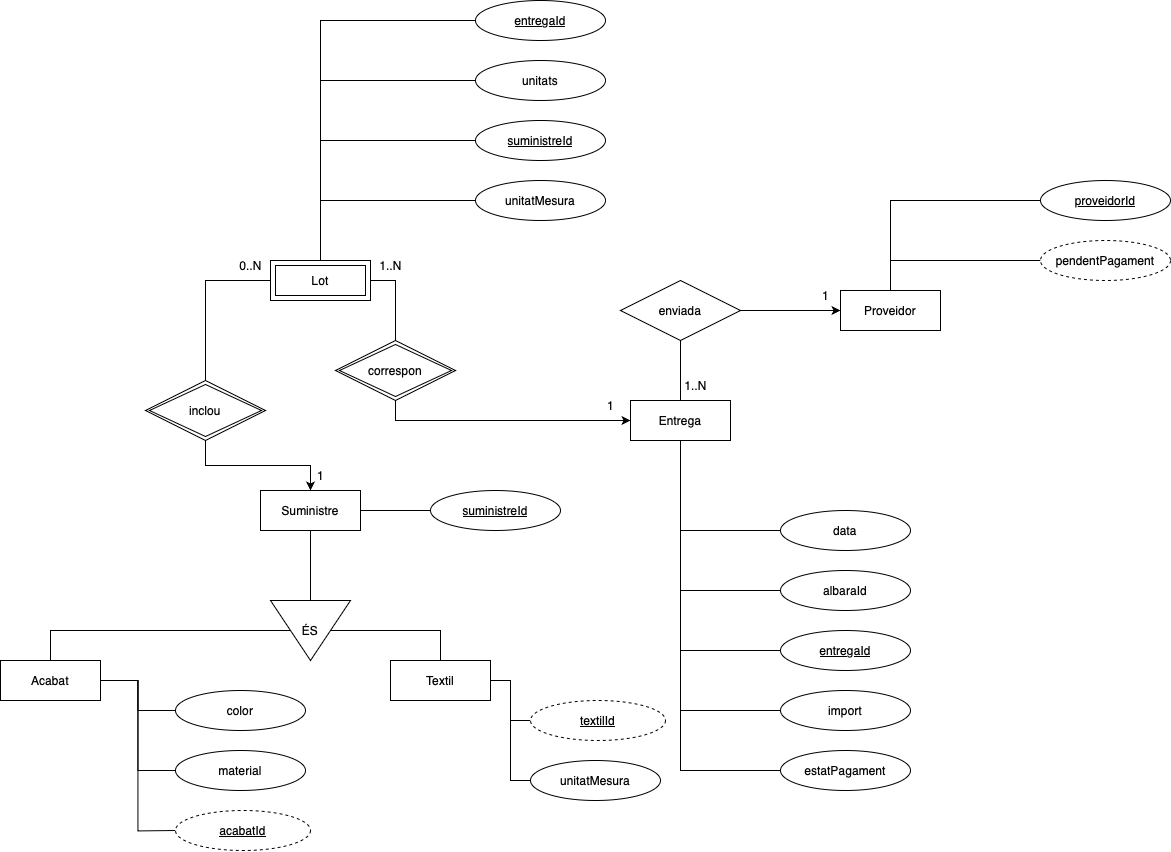

The diagram above was exported from draw.io. Its source (the exported page's mxGraphModel, read from the mxfile embedded in the PNG):
<mxGraphModel dx="1466" dy="-3181" grid="1" gridSize="10" guides="1" tooltips="1" connect="1" arrows="1" fold="1" page="1" pageScale="1" pageWidth="980" pageHeight="1390" math="0" shadow="0">
  <root>
    <mxCell id="0" />
    <mxCell id="1" parent="0" />
    <mxCell id="XgpcKCDY9G-UK1stwkmN-1" style="edgeStyle=orthogonalEdgeStyle;rounded=0;orthogonalLoop=1;jettySize=auto;html=1;exitX=0.5;exitY=0;exitDx=0;exitDy=0;entryX=0.5;entryY=1;entryDx=0;entryDy=0;endArrow=none;startFill=0;" edge="1" parent="1" source="XgpcKCDY9G-UK1stwkmN-2" target="XgpcKCDY9G-UK1stwkmN-7">
      <mxGeometry relative="1" as="geometry">
        <Array as="points">
          <mxPoint x="60" y="4930" />
        </Array>
      </mxGeometry>
    </mxCell>
    <mxCell id="XgpcKCDY9G-UK1stwkmN-2" value="Acabat" style="whiteSpace=wrap;html=1;align=center;" vertex="1" parent="1">
      <mxGeometry x="10" y="4960" width="100" height="40" as="geometry" />
    </mxCell>
    <mxCell id="XgpcKCDY9G-UK1stwkmN-3" style="edgeStyle=orthogonalEdgeStyle;rounded=0;orthogonalLoop=1;jettySize=auto;html=1;exitX=0.5;exitY=0;exitDx=0;exitDy=0;entryX=0.5;entryY=1;entryDx=0;entryDy=0;endArrow=none;startFill=0;" edge="1" parent="1" source="XgpcKCDY9G-UK1stwkmN-4" target="XgpcKCDY9G-UK1stwkmN-23">
      <mxGeometry relative="1" as="geometry" />
    </mxCell>
    <mxCell id="XgpcKCDY9G-UK1stwkmN-4" value="Entrega" style="whiteSpace=wrap;html=1;align=center;" vertex="1" parent="1">
      <mxGeometry x="640" y="4700" width="100" height="40" as="geometry" />
    </mxCell>
    <mxCell id="XgpcKCDY9G-UK1stwkmN-5" value="Proveidor" style="whiteSpace=wrap;html=1;align=center;" vertex="1" parent="1">
      <mxGeometry x="850" y="4590" width="100" height="40" as="geometry" />
    </mxCell>
    <mxCell id="XgpcKCDY9G-UK1stwkmN-6" style="edgeStyle=orthogonalEdgeStyle;rounded=0;orthogonalLoop=1;jettySize=auto;html=1;exitX=0.5;exitY=0;exitDx=0;exitDy=0;entryX=0.5;entryY=0;entryDx=0;entryDy=0;endArrow=none;startFill=0;" edge="1" parent="1" source="XgpcKCDY9G-UK1stwkmN-7" target="XgpcKCDY9G-UK1stwkmN-41">
      <mxGeometry relative="1" as="geometry" />
    </mxCell>
    <mxCell id="XgpcKCDY9G-UK1stwkmN-7" value="ÉS" style="triangle;whiteSpace=wrap;html=1;rotation=90;horizontal=0;" vertex="1" parent="1">
      <mxGeometry x="290" y="4890" width="60" height="80" as="geometry" />
    </mxCell>
    <mxCell id="XgpcKCDY9G-UK1stwkmN-8" style="edgeStyle=orthogonalEdgeStyle;rounded=0;orthogonalLoop=1;jettySize=auto;html=1;exitX=0;exitY=0.5;exitDx=0;exitDy=0;endArrow=none;startFill=0;entryX=0.5;entryY=0;entryDx=0;entryDy=0;" edge="1" parent="1" source="XgpcKCDY9G-UK1stwkmN-9" target="XgpcKCDY9G-UK1stwkmN-5">
      <mxGeometry relative="1" as="geometry">
        <mxPoint x="960" y="4590" as="targetPoint" />
      </mxGeometry>
    </mxCell>
    <mxCell id="XgpcKCDY9G-UK1stwkmN-9" value="proveidorId" style="ellipse;whiteSpace=wrap;html=1;align=center;fontStyle=4;" vertex="1" parent="1">
      <mxGeometry x="1050" y="4480" width="130" height="40" as="geometry" />
    </mxCell>
    <mxCell id="XgpcKCDY9G-UK1stwkmN-10" style="edgeStyle=orthogonalEdgeStyle;rounded=0;orthogonalLoop=1;jettySize=auto;html=1;exitX=0;exitY=0.5;exitDx=0;exitDy=0;entryX=0.5;entryY=0;entryDx=0;entryDy=0;endArrow=none;startFill=0;" edge="1" parent="1" source="XgpcKCDY9G-UK1stwkmN-31" target="XgpcKCDY9G-UK1stwkmN-5">
      <mxGeometry relative="1" as="geometry">
        <mxPoint x="1050" y="4530" as="sourcePoint" />
      </mxGeometry>
    </mxCell>
    <mxCell id="XgpcKCDY9G-UK1stwkmN-11" style="edgeStyle=orthogonalEdgeStyle;rounded=0;orthogonalLoop=1;jettySize=auto;html=1;exitX=0;exitY=0.5;exitDx=0;exitDy=0;entryX=1;entryY=0.5;entryDx=0;entryDy=0;endArrow=none;startFill=0;" edge="1" parent="1" target="XgpcKCDY9G-UK1stwkmN-2">
      <mxGeometry relative="1" as="geometry">
        <mxPoint x="185.00000000000728" y="5130" as="sourcePoint" />
      </mxGeometry>
    </mxCell>
    <mxCell id="XgpcKCDY9G-UK1stwkmN-12" style="edgeStyle=orthogonalEdgeStyle;rounded=0;orthogonalLoop=1;jettySize=auto;html=1;exitX=0;exitY=0.5;exitDx=0;exitDy=0;entryX=1;entryY=0.5;entryDx=0;entryDy=0;endArrow=none;startFill=0;" edge="1" parent="1" source="XgpcKCDY9G-UK1stwkmN-13" target="XgpcKCDY9G-UK1stwkmN-2">
      <mxGeometry relative="1" as="geometry" />
    </mxCell>
    <mxCell id="XgpcKCDY9G-UK1stwkmN-13" value="material" style="ellipse;whiteSpace=wrap;html=1;align=center;" vertex="1" parent="1">
      <mxGeometry x="185" y="5050" width="130" height="40" as="geometry" />
    </mxCell>
    <mxCell id="XgpcKCDY9G-UK1stwkmN-14" style="edgeStyle=orthogonalEdgeStyle;rounded=0;orthogonalLoop=1;jettySize=auto;html=1;exitX=0;exitY=0.5;exitDx=0;exitDy=0;entryX=1;entryY=0.5;entryDx=0;entryDy=0;endArrow=none;startFill=0;" edge="1" parent="1" source="XgpcKCDY9G-UK1stwkmN-15" target="XgpcKCDY9G-UK1stwkmN-2">
      <mxGeometry relative="1" as="geometry" />
    </mxCell>
    <mxCell id="XgpcKCDY9G-UK1stwkmN-15" value="color" style="ellipse;whiteSpace=wrap;html=1;align=center;" vertex="1" parent="1">
      <mxGeometry x="185" y="4990" width="130" height="40" as="geometry" />
    </mxCell>
    <mxCell id="XgpcKCDY9G-UK1stwkmN-16" style="edgeStyle=orthogonalEdgeStyle;rounded=0;orthogonalLoop=1;jettySize=auto;html=1;exitX=0;exitY=0.5;exitDx=0;exitDy=0;endArrow=none;startFill=0;entryX=0.5;entryY=1;entryDx=0;entryDy=0;" edge="1" parent="1" source="XgpcKCDY9G-UK1stwkmN-17" target="XgpcKCDY9G-UK1stwkmN-4">
      <mxGeometry relative="1" as="geometry">
        <mxPoint x="740" y="4760" as="targetPoint" />
      </mxGeometry>
    </mxCell>
    <mxCell id="XgpcKCDY9G-UK1stwkmN-17" value="entregaId" style="ellipse;whiteSpace=wrap;html=1;align=center;fontStyle=4;" vertex="1" parent="1">
      <mxGeometry x="790" y="4930" width="130" height="40" as="geometry" />
    </mxCell>
    <mxCell id="XgpcKCDY9G-UK1stwkmN-18" style="edgeStyle=orthogonalEdgeStyle;rounded=0;orthogonalLoop=1;jettySize=auto;html=1;exitX=0;exitY=0.5;exitDx=0;exitDy=0;endArrow=none;startFill=0;" edge="1" parent="1" source="XgpcKCDY9G-UK1stwkmN-19" target="XgpcKCDY9G-UK1stwkmN-4">
      <mxGeometry relative="1" as="geometry" />
    </mxCell>
    <mxCell id="XgpcKCDY9G-UK1stwkmN-19" value="data" style="ellipse;whiteSpace=wrap;html=1;align=center;" vertex="1" parent="1">
      <mxGeometry x="790" y="4810" width="130" height="40" as="geometry" />
    </mxCell>
    <mxCell id="XgpcKCDY9G-UK1stwkmN-20" style="edgeStyle=orthogonalEdgeStyle;rounded=0;orthogonalLoop=1;jettySize=auto;html=1;exitX=0;exitY=0.5;exitDx=0;exitDy=0;endArrow=none;startFill=0;entryX=0.5;entryY=1;entryDx=0;entryDy=0;" edge="1" parent="1" source="XgpcKCDY9G-UK1stwkmN-21" target="XgpcKCDY9G-UK1stwkmN-4">
      <mxGeometry relative="1" as="geometry">
        <mxPoint x="740" y="4750" as="targetPoint" />
      </mxGeometry>
    </mxCell>
    <mxCell id="XgpcKCDY9G-UK1stwkmN-21" value="albaraId" style="ellipse;whiteSpace=wrap;html=1;align=center;" vertex="1" parent="1">
      <mxGeometry x="790" y="4870" width="130" height="40" as="geometry" />
    </mxCell>
    <mxCell id="XgpcKCDY9G-UK1stwkmN-22" style="edgeStyle=orthogonalEdgeStyle;rounded=0;orthogonalLoop=1;jettySize=auto;html=1;exitX=1;exitY=0.5;exitDx=0;exitDy=0;entryX=0;entryY=0.5;entryDx=0;entryDy=0;" edge="1" parent="1" source="XgpcKCDY9G-UK1stwkmN-23" target="XgpcKCDY9G-UK1stwkmN-5">
      <mxGeometry relative="1" as="geometry" />
    </mxCell>
    <mxCell id="XgpcKCDY9G-UK1stwkmN-23" value="enviada" style="shape=rhombus;perimeter=rhombusPerimeter;whiteSpace=wrap;html=1;align=center;" vertex="1" parent="1">
      <mxGeometry x="630" y="4580" width="120" height="60" as="geometry" />
    </mxCell>
    <mxCell id="XgpcKCDY9G-UK1stwkmN-24" style="edgeStyle=orthogonalEdgeStyle;rounded=0;orthogonalLoop=1;jettySize=auto;html=1;exitX=0.5;exitY=1;exitDx=0;exitDy=0;entryX=0;entryY=0.5;entryDx=0;entryDy=0;endArrow=classic;startFill=0;endFill=1;" edge="1" parent="1" source="XgpcKCDY9G-UK1stwkmN-58" target="XgpcKCDY9G-UK1stwkmN-4">
      <mxGeometry relative="1" as="geometry">
        <Array as="points">
          <mxPoint x="405" y="4720" />
        </Array>
        <mxPoint x="525" y="4720" as="sourcePoint" />
      </mxGeometry>
    </mxCell>
    <mxCell id="XgpcKCDY9G-UK1stwkmN-25" style="edgeStyle=orthogonalEdgeStyle;rounded=0;orthogonalLoop=1;jettySize=auto;html=1;exitX=0.5;exitY=0;exitDx=0;exitDy=0;entryX=1;entryY=0.5;entryDx=0;entryDy=0;endArrow=none;startFill=0;" edge="1" parent="1" source="XgpcKCDY9G-UK1stwkmN-58" target="XgpcKCDY9G-UK1stwkmN-37">
      <mxGeometry relative="1" as="geometry">
        <mxPoint x="400" y="4580" as="targetPoint" />
        <mxPoint x="465" y="4690" as="sourcePoint" />
      </mxGeometry>
    </mxCell>
    <mxCell id="XgpcKCDY9G-UK1stwkmN-26" value="0..N" style="text;html=1;align=center;verticalAlign=middle;resizable=0;points=[];autosize=1;strokeColor=none;fillColor=none;" vertex="1" parent="1">
      <mxGeometry x="235" y="4550" width="50" height="30" as="geometry" />
    </mxCell>
    <mxCell id="XgpcKCDY9G-UK1stwkmN-27" style="edgeStyle=orthogonalEdgeStyle;rounded=0;orthogonalLoop=1;jettySize=auto;html=1;entryX=0.5;entryY=1;entryDx=0;entryDy=0;endArrow=none;startFill=1;startArrow=classic;exitX=0.5;exitY=0;exitDx=0;exitDy=0;" edge="1" parent="1" source="XgpcKCDY9G-UK1stwkmN-30" target="XgpcKCDY9G-UK1stwkmN-59">
      <mxGeometry relative="1" as="geometry">
        <mxPoint x="450" y="4880" as="sourcePoint" />
        <mxPoint x="185" y="4750" as="targetPoint" />
      </mxGeometry>
    </mxCell>
    <mxCell id="XgpcKCDY9G-UK1stwkmN-28" style="edgeStyle=orthogonalEdgeStyle;rounded=0;orthogonalLoop=1;jettySize=auto;html=1;exitX=0.5;exitY=1;exitDx=0;exitDy=0;entryX=0;entryY=0.5;entryDx=0;entryDy=0;endArrow=none;startFill=0;" edge="1" parent="1" source="XgpcKCDY9G-UK1stwkmN-30" target="XgpcKCDY9G-UK1stwkmN-7">
      <mxGeometry relative="1" as="geometry" />
    </mxCell>
    <mxCell id="XgpcKCDY9G-UK1stwkmN-29" style="edgeStyle=orthogonalEdgeStyle;rounded=0;orthogonalLoop=1;jettySize=auto;html=1;exitX=1;exitY=0.5;exitDx=0;exitDy=0;entryX=0;entryY=0.5;entryDx=0;entryDy=0;endArrow=none;startFill=0;" edge="1" parent="1" source="XgpcKCDY9G-UK1stwkmN-30" target="XgpcKCDY9G-UK1stwkmN-42">
      <mxGeometry relative="1" as="geometry" />
    </mxCell>
    <mxCell id="XgpcKCDY9G-UK1stwkmN-30" value="Suministre" style="whiteSpace=wrap;html=1;align=center;" vertex="1" parent="1">
      <mxGeometry x="270" y="4790" width="100" height="40" as="geometry" />
    </mxCell>
    <mxCell id="XgpcKCDY9G-UK1stwkmN-31" value="pendentPagament" style="ellipse;whiteSpace=wrap;html=1;align=center;dashed=1;" vertex="1" parent="1">
      <mxGeometry x="1050" y="4540" width="130" height="40" as="geometry" />
    </mxCell>
    <mxCell id="XgpcKCDY9G-UK1stwkmN-32" style="edgeStyle=orthogonalEdgeStyle;rounded=0;orthogonalLoop=1;jettySize=auto;html=1;exitX=0;exitY=0.5;exitDx=0;exitDy=0;entryX=0.5;entryY=1;entryDx=0;entryDy=0;endArrow=none;startFill=0;" edge="1" parent="1" source="XgpcKCDY9G-UK1stwkmN-33" target="XgpcKCDY9G-UK1stwkmN-4">
      <mxGeometry relative="1" as="geometry" />
    </mxCell>
    <mxCell id="XgpcKCDY9G-UK1stwkmN-33" value="estatPagament" style="ellipse;whiteSpace=wrap;html=1;align=center;" vertex="1" parent="1">
      <mxGeometry x="790" y="5050" width="130" height="40" as="geometry" />
    </mxCell>
    <mxCell id="XgpcKCDY9G-UK1stwkmN-34" style="edgeStyle=orthogonalEdgeStyle;rounded=0;orthogonalLoop=1;jettySize=auto;html=1;exitX=0;exitY=0.5;exitDx=0;exitDy=0;entryX=0.5;entryY=1;entryDx=0;entryDy=0;endArrow=none;startFill=0;" edge="1" parent="1" source="XgpcKCDY9G-UK1stwkmN-35" target="XgpcKCDY9G-UK1stwkmN-4">
      <mxGeometry relative="1" as="geometry" />
    </mxCell>
    <mxCell id="XgpcKCDY9G-UK1stwkmN-35" value="import" style="ellipse;whiteSpace=wrap;html=1;align=center;" vertex="1" parent="1">
      <mxGeometry x="790" y="4990" width="130" height="40" as="geometry" />
    </mxCell>
    <mxCell id="XgpcKCDY9G-UK1stwkmN-36" value="1" style="text;html=1;align=center;verticalAlign=middle;resizable=0;points=[];autosize=1;strokeColor=none;fillColor=none;" vertex="1" parent="1">
      <mxGeometry x="820" y="4580" width="30" height="30" as="geometry" />
    </mxCell>
    <mxCell id="XgpcKCDY9G-UK1stwkmN-37" value="Lot" style="shape=ext;margin=3;double=1;whiteSpace=wrap;html=1;align=center;" vertex="1" parent="1">
      <mxGeometry x="280" y="4560" width="100" height="40" as="geometry" />
    </mxCell>
    <mxCell id="XgpcKCDY9G-UK1stwkmN-38" style="edgeStyle=orthogonalEdgeStyle;rounded=0;orthogonalLoop=1;jettySize=auto;html=1;exitX=0.5;exitY=0;exitDx=0;exitDy=0;entryX=0;entryY=0.5;entryDx=0;entryDy=0;endArrow=none;startFill=0;" edge="1" parent="1" source="XgpcKCDY9G-UK1stwkmN-59" target="XgpcKCDY9G-UK1stwkmN-37">
      <mxGeometry relative="1" as="geometry">
        <mxPoint x="80" y="4580" as="targetPoint" />
        <mxPoint x="185" y="4690" as="sourcePoint" />
      </mxGeometry>
    </mxCell>
    <mxCell id="XgpcKCDY9G-UK1stwkmN-39" value="1" style="text;html=1;align=center;verticalAlign=middle;resizable=0;points=[];autosize=1;strokeColor=none;fillColor=none;" vertex="1" parent="1">
      <mxGeometry x="605" y="4690" width="30" height="30" as="geometry" />
    </mxCell>
    <mxCell id="XgpcKCDY9G-UK1stwkmN-40" value="1..N" style="text;html=1;align=center;verticalAlign=middle;resizable=0;points=[];autosize=1;strokeColor=none;fillColor=none;" vertex="1" parent="1">
      <mxGeometry x="375" y="4550" width="50" height="30" as="geometry" />
    </mxCell>
    <mxCell id="XgpcKCDY9G-UK1stwkmN-41" value="Textil" style="whiteSpace=wrap;html=1;align=center;" vertex="1" parent="1">
      <mxGeometry x="400" y="4960" width="100" height="40" as="geometry" />
    </mxCell>
    <mxCell id="XgpcKCDY9G-UK1stwkmN-42" value="suministreId" style="ellipse;whiteSpace=wrap;html=1;align=center;fontStyle=4;" vertex="1" parent="1">
      <mxGeometry x="440" y="4790" width="130" height="40" as="geometry" />
    </mxCell>
    <mxCell id="XgpcKCDY9G-UK1stwkmN-43" style="edgeStyle=orthogonalEdgeStyle;rounded=0;orthogonalLoop=1;jettySize=auto;html=1;exitX=0;exitY=0.5;exitDx=0;exitDy=0;entryX=1;entryY=0.5;entryDx=0;entryDy=0;endArrow=none;startFill=0;" edge="1" parent="1" source="XgpcKCDY9G-UK1stwkmN-57" target="XgpcKCDY9G-UK1stwkmN-41">
      <mxGeometry relative="1" as="geometry">
        <mxPoint x="540" y="5020" as="sourcePoint" />
      </mxGeometry>
    </mxCell>
    <mxCell id="XgpcKCDY9G-UK1stwkmN-44" style="edgeStyle=orthogonalEdgeStyle;rounded=0;orthogonalLoop=1;jettySize=auto;html=1;exitX=0;exitY=0.5;exitDx=0;exitDy=0;entryX=1;entryY=0.5;entryDx=0;entryDy=0;endArrow=none;startFill=0;" edge="1" parent="1" source="XgpcKCDY9G-UK1stwkmN-45" target="XgpcKCDY9G-UK1stwkmN-41">
      <mxGeometry relative="1" as="geometry" />
    </mxCell>
    <mxCell id="XgpcKCDY9G-UK1stwkmN-45" value="unitatMesura" style="ellipse;whiteSpace=wrap;html=1;align=center;" vertex="1" parent="1">
      <mxGeometry x="540" y="5060" width="130" height="40" as="geometry" />
    </mxCell>
    <mxCell id="XgpcKCDY9G-UK1stwkmN-46" style="edgeStyle=orthogonalEdgeStyle;rounded=0;orthogonalLoop=1;jettySize=auto;html=1;exitX=0;exitY=0.5;exitDx=0;exitDy=0;endArrow=none;startFill=0;entryX=0.5;entryY=0;entryDx=0;entryDy=0;" edge="1" parent="1" source="XgpcKCDY9G-UK1stwkmN-47" target="XgpcKCDY9G-UK1stwkmN-37">
      <mxGeometry relative="1" as="geometry">
        <mxPoint x="335" y="4538.75" as="targetPoint" />
      </mxGeometry>
    </mxCell>
    <mxCell id="XgpcKCDY9G-UK1stwkmN-47" value="entregaId" style="ellipse;whiteSpace=wrap;html=1;align=center;fontStyle=4;" vertex="1" parent="1">
      <mxGeometry x="485" y="4300" width="130" height="40" as="geometry" />
    </mxCell>
    <mxCell id="XgpcKCDY9G-UK1stwkmN-48" style="edgeStyle=orthogonalEdgeStyle;rounded=0;orthogonalLoop=1;jettySize=auto;html=1;exitX=0;exitY=0.5;exitDx=0;exitDy=0;endArrow=none;startFill=0;entryX=0.5;entryY=0;entryDx=0;entryDy=0;" edge="1" parent="1" source="XgpcKCDY9G-UK1stwkmN-49" target="XgpcKCDY9G-UK1stwkmN-37">
      <mxGeometry relative="1" as="geometry">
        <mxPoint x="335" y="4538.75" as="targetPoint" />
      </mxGeometry>
    </mxCell>
    <mxCell id="XgpcKCDY9G-UK1stwkmN-49" value="unitats" style="ellipse;whiteSpace=wrap;html=1;align=center;" vertex="1" parent="1">
      <mxGeometry x="485" y="4360" width="130" height="40" as="geometry" />
    </mxCell>
    <mxCell id="XgpcKCDY9G-UK1stwkmN-50" style="edgeStyle=orthogonalEdgeStyle;rounded=0;orthogonalLoop=1;jettySize=auto;html=1;exitX=0;exitY=0.5;exitDx=0;exitDy=0;endArrow=none;startFill=0;entryX=0.5;entryY=0;entryDx=0;entryDy=0;" edge="1" parent="1" source="XgpcKCDY9G-UK1stwkmN-54" target="XgpcKCDY9G-UK1stwkmN-37">
      <mxGeometry relative="1" as="geometry">
        <mxPoint x="335" y="4538.75" as="targetPoint" />
        <mxPoint x="485" y="4418.75" as="sourcePoint" />
      </mxGeometry>
    </mxCell>
    <mxCell id="XgpcKCDY9G-UK1stwkmN-51" style="edgeStyle=orthogonalEdgeStyle;rounded=0;orthogonalLoop=1;jettySize=auto;html=1;exitX=0;exitY=0.5;exitDx=0;exitDy=0;entryX=0.5;entryY=0;entryDx=0;entryDy=0;endArrow=none;startFill=0;" edge="1" parent="1" source="XgpcKCDY9G-UK1stwkmN-52" target="XgpcKCDY9G-UK1stwkmN-37">
      <mxGeometry relative="1" as="geometry">
        <mxPoint x="335" y="4538.75" as="targetPoint" />
      </mxGeometry>
    </mxCell>
    <mxCell id="XgpcKCDY9G-UK1stwkmN-52" value="unitatMesura" style="ellipse;whiteSpace=wrap;html=1;align=center;" vertex="1" parent="1">
      <mxGeometry x="485" y="4480" width="130" height="40" as="geometry" />
    </mxCell>
    <mxCell id="XgpcKCDY9G-UK1stwkmN-53" value="1" style="text;html=1;align=center;verticalAlign=middle;resizable=0;points=[];autosize=1;strokeColor=none;fillColor=none;" vertex="1" parent="1">
      <mxGeometry x="315" y="4760" width="30" height="30" as="geometry" />
    </mxCell>
    <mxCell id="XgpcKCDY9G-UK1stwkmN-54" value="suministreId" style="ellipse;whiteSpace=wrap;html=1;align=center;fontStyle=4;" vertex="1" parent="1">
      <mxGeometry x="485" y="4420" width="130" height="40" as="geometry" />
    </mxCell>
    <mxCell id="XgpcKCDY9G-UK1stwkmN-55" value="1..N" style="text;html=1;align=center;verticalAlign=middle;resizable=0;points=[];autosize=1;strokeColor=none;fillColor=none;" vertex="1" parent="1">
      <mxGeometry x="680" y="4670" width="50" height="30" as="geometry" />
    </mxCell>
    <mxCell id="XgpcKCDY9G-UK1stwkmN-56" value="&lt;u&gt;acabatId&lt;/u&gt;" style="ellipse;whiteSpace=wrap;html=1;align=center;dashed=1;" vertex="1" parent="1">
      <mxGeometry x="185" y="5110" width="135" height="40" as="geometry" />
    </mxCell>
    <mxCell id="XgpcKCDY9G-UK1stwkmN-57" value="&lt;u&gt;textilId&lt;/u&gt;" style="ellipse;whiteSpace=wrap;html=1;align=center;dashed=1;" vertex="1" parent="1">
      <mxGeometry x="540" y="5000" width="135" height="40" as="geometry" />
    </mxCell>
    <mxCell id="XgpcKCDY9G-UK1stwkmN-58" value="correspon" style="shape=rhombus;double=1;perimeter=rhombusPerimeter;whiteSpace=wrap;html=1;align=center;" vertex="1" parent="1">
      <mxGeometry x="345" y="4640" width="120" height="60" as="geometry" />
    </mxCell>
    <mxCell id="XgpcKCDY9G-UK1stwkmN-59" value="inclou" style="shape=rhombus;double=1;perimeter=rhombusPerimeter;whiteSpace=wrap;html=1;align=center;" vertex="1" parent="1">
      <mxGeometry x="155" y="4680" width="120" height="60" as="geometry" />
    </mxCell>
  </root>
</mxGraphModel>